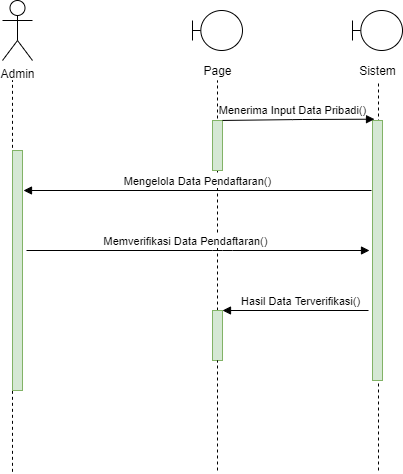

The diagram above was exported from draw.io. Its source (the exported page's mxGraphModel, read from the mxfile embedded in the PNG):
<mxGraphModel dx="768" dy="474" grid="1" gridSize="10" guides="1" tooltips="1" connect="1" arrows="1" fold="1" page="1" pageScale="1" pageWidth="850" pageHeight="1100" math="0" shadow="0">
  <root>
    <mxCell id="0" />
    <mxCell id="1" parent="0" />
    <mxCell id="6n0CJeSBU7HpEFcuib_c-1" value="" style="endArrow=none;dashed=1;html=1;entryX=0.52;entryY=1.05;entryDx=0;entryDy=0;entryPerimeter=0;" edge="1" parent="1" target="6n0CJeSBU7HpEFcuib_c-9">
      <mxGeometry width="50" height="50" relative="1" as="geometry">
        <mxPoint x="566" y="520" as="sourcePoint" />
        <mxPoint x="220" y="150" as="targetPoint" />
        <Array as="points" />
      </mxGeometry>
    </mxCell>
    <mxCell id="6n0CJeSBU7HpEFcuib_c-2" value="Admin" style="shape=umlActor;verticalLabelPosition=bottom;verticalAlign=top;html=1;" vertex="1" parent="1">
      <mxGeometry x="190" y="50" width="30" height="60" as="geometry" />
    </mxCell>
    <mxCell id="6n0CJeSBU7HpEFcuib_c-3" value="" style="shape=umlBoundary;whiteSpace=wrap;html=1;" vertex="1" parent="1">
      <mxGeometry x="380" y="60" width="50" height="40" as="geometry" />
    </mxCell>
    <mxCell id="6n0CJeSBU7HpEFcuib_c-4" value="Page" style="text;html=1;align=center;verticalAlign=middle;resizable=0;points=[];autosize=1;" vertex="1" parent="1">
      <mxGeometry x="385" y="110" width="40" height="20" as="geometry" />
    </mxCell>
    <mxCell id="6n0CJeSBU7HpEFcuib_c-7" value="" style="endArrow=none;dashed=1;html=1;" edge="1" parent="1">
      <mxGeometry width="50" height="50" relative="1" as="geometry">
        <mxPoint x="200" y="521.3333129882812" as="sourcePoint" />
        <mxPoint x="200" y="130" as="targetPoint" />
        <Array as="points" />
      </mxGeometry>
    </mxCell>
    <mxCell id="6n0CJeSBU7HpEFcuib_c-8" value="" style="shape=umlBoundary;whiteSpace=wrap;html=1;" vertex="1" parent="1">
      <mxGeometry x="540" y="60" width="50" height="40" as="geometry" />
    </mxCell>
    <mxCell id="6n0CJeSBU7HpEFcuib_c-9" value="Sistem" style="text;html=1;align=center;verticalAlign=middle;resizable=0;points=[];autosize=1;" vertex="1" parent="1">
      <mxGeometry x="540" y="110" width="50" height="20" as="geometry" />
    </mxCell>
    <mxCell id="6n0CJeSBU7HpEFcuib_c-10" value="" style="html=1;points=[];perimeter=orthogonalPerimeter;fillColor=#d5e8d4;strokeColor=#82b366;" vertex="1" parent="1">
      <mxGeometry x="560" y="170" width="10" height="260" as="geometry" />
    </mxCell>
    <mxCell id="6n0CJeSBU7HpEFcuib_c-11" value="" style="endArrow=none;dashed=1;html=1;" edge="1" parent="1" source="6n0CJeSBU7HpEFcuib_c-18">
      <mxGeometry width="50" height="50" relative="1" as="geometry">
        <mxPoint x="405" y="520" as="sourcePoint" />
        <mxPoint x="405" y="130" as="targetPoint" />
        <Array as="points" />
      </mxGeometry>
    </mxCell>
    <mxCell id="6n0CJeSBU7HpEFcuib_c-12" value="" style="html=1;points=[];perimeter=orthogonalPerimeter;fillColor=#d5e8d4;strokeColor=#82b366;" vertex="1" parent="1">
      <mxGeometry x="400" y="170" width="10" height="50" as="geometry" />
    </mxCell>
    <mxCell id="6n0CJeSBU7HpEFcuib_c-13" value="" style="html=1;points=[];perimeter=orthogonalPerimeter;fillColor=#d5e8d4;strokeColor=#82b366;" vertex="1" parent="1">
      <mxGeometry x="200" y="200" width="10" height="240" as="geometry" />
    </mxCell>
    <mxCell id="6n0CJeSBU7HpEFcuib_c-14" value="Hasil Data Terverifikasi()" style="html=1;verticalAlign=bottom;endArrow=block;" edge="1" parent="1">
      <mxGeometry x="-0.0714" width="80" relative="1" as="geometry">
        <mxPoint x="556" y="360" as="sourcePoint" />
        <mxPoint x="410" y="360" as="targetPoint" />
        <mxPoint as="offset" />
      </mxGeometry>
    </mxCell>
    <mxCell id="6n0CJeSBU7HpEFcuib_c-15" value="Memverifikasi Data Pendaftaran()" style="html=1;verticalAlign=bottom;endArrow=block;" edge="1" parent="1">
      <mxGeometry x="-0.0714" width="80" relative="1" as="geometry">
        <mxPoint x="214" y="300" as="sourcePoint" />
        <mxPoint x="557" y="300" as="targetPoint" />
        <mxPoint as="offset" />
        <Array as="points">
          <mxPoint x="410" y="300" />
        </Array>
      </mxGeometry>
    </mxCell>
    <mxCell id="6n0CJeSBU7HpEFcuib_c-17" value="Menerima Input Data Pribadi()" style="html=1;verticalAlign=bottom;endArrow=block;entryX=0.2;entryY=-0.005;entryDx=0;entryDy=0;entryPerimeter=0;exitX=1;exitY=-0.001;exitDx=0;exitDy=0;exitPerimeter=0;" edge="1" parent="1" source="6n0CJeSBU7HpEFcuib_c-12" target="6n0CJeSBU7HpEFcuib_c-10">
      <mxGeometry x="-0.0789" relative="1" as="geometry">
        <mxPoint x="450" y="200" as="sourcePoint" />
        <mxPoint x="410" y="182" as="targetPoint" />
        <Array as="points">
          <mxPoint x="490" y="169" />
        </Array>
        <mxPoint as="offset" />
      </mxGeometry>
    </mxCell>
    <mxCell id="6n0CJeSBU7HpEFcuib_c-5" value="Mengelola Data Pendaftaran()" style="html=1;verticalAlign=bottom;endArrow=block;" edge="1" parent="1">
      <mxGeometry relative="1" as="geometry">
        <mxPoint x="559" y="240" as="sourcePoint" />
        <mxPoint x="211" y="240" as="targetPoint" />
        <Array as="points" />
      </mxGeometry>
    </mxCell>
    <mxCell id="6n0CJeSBU7HpEFcuib_c-18" value="" style="html=1;points=[];perimeter=orthogonalPerimeter;fillColor=#d5e8d4;strokeColor=#82b366;" vertex="1" parent="1">
      <mxGeometry x="400" y="360" width="10" height="50" as="geometry" />
    </mxCell>
    <mxCell id="6n0CJeSBU7HpEFcuib_c-19" value="" style="endArrow=none;dashed=1;html=1;" edge="1" parent="1" target="6n0CJeSBU7HpEFcuib_c-18">
      <mxGeometry width="50" height="50" relative="1" as="geometry">
        <mxPoint x="405" y="520" as="sourcePoint" />
        <mxPoint x="405" y="130" as="targetPoint" />
        <Array as="points" />
      </mxGeometry>
    </mxCell>
  </root>
</mxGraphModel>